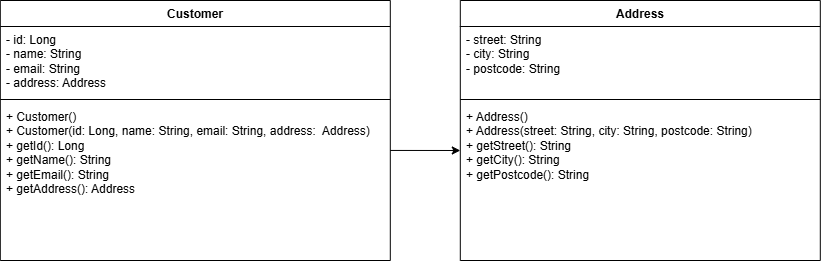

The diagram above was exported from draw.io. Its source (the exported page's mxGraphModel, read from the mxfile embedded in the PNG):
<mxGraphModel dx="1471" dy="894" grid="1" gridSize="10" guides="1" tooltips="1" connect="1" arrows="1" fold="1" page="1" pageScale="1" pageWidth="850" pageHeight="1100" math="0" shadow="0">
  <root>
    <mxCell id="0" />
    <mxCell id="1" parent="0" />
    <mxCell id="O0uNKRrYf58tC6qby7SK-1" parent="1" style="swimlane;fontStyle=1;align=center;verticalAlign=top;childLayout=stackLayout;horizontal=1;startSize=26;horizontalStack=0;resizeParent=1;resizeParentMax=0;resizeLast=0;collapsible=1;marginBottom=0;whiteSpace=wrap;html=1;" value="Customer" vertex="1">
      <mxGeometry height="260" width="390" x="10" y="170" as="geometry" />
    </mxCell>
    <mxCell id="O0uNKRrYf58tC6qby7SK-2" parent="O0uNKRrYf58tC6qby7SK-1" style="text;strokeColor=none;fillColor=none;align=left;verticalAlign=top;spacingLeft=4;spacingRight=4;overflow=hidden;rotatable=0;points=[[0,0.5],[1,0.5]];portConstraint=eastwest;whiteSpace=wrap;html=1;" value="- id: Long&lt;div&gt;- name: String&lt;br&gt;- email: String&lt;br&gt;- address: Address&lt;/div&gt;" vertex="1">
      <mxGeometry height="69" width="390" y="26" as="geometry" />
    </mxCell>
    <mxCell id="O0uNKRrYf58tC6qby7SK-3" parent="O0uNKRrYf58tC6qby7SK-1" style="line;strokeWidth=1;fillColor=none;align=left;verticalAlign=middle;spacingTop=-1;spacingLeft=3;spacingRight=3;rotatable=0;labelPosition=right;points=[];portConstraint=eastwest;strokeColor=inherit;" value="" vertex="1">
      <mxGeometry height="8" width="390" y="95" as="geometry" />
    </mxCell>
    <mxCell id="O0uNKRrYf58tC6qby7SK-4" parent="O0uNKRrYf58tC6qby7SK-1" style="text;strokeColor=none;fillColor=none;align=left;verticalAlign=top;spacingLeft=4;spacingRight=4;overflow=hidden;rotatable=0;points=[[0,0.5],[1,0.5]];portConstraint=eastwest;whiteSpace=wrap;html=1;" value="+ Customer()&lt;br&gt;+ Customer(id: Long, name: String, email: String, address:&amp;nbsp; Address)&lt;br&gt;+ getId(): Long&lt;br&gt;+ getName(): String&lt;br&gt;+ getEmail(): String&lt;br&gt;+ getAddress(): Address" vertex="1">
      <mxGeometry height="157" width="390" y="103" as="geometry" />
    </mxCell>
    <mxCell id="O0uNKRrYf58tC6qby7SK-5" parent="1" style="swimlane;fontStyle=1;align=center;verticalAlign=top;childLayout=stackLayout;horizontal=1;startSize=26;horizontalStack=0;resizeParent=1;resizeParentMax=0;resizeLast=0;collapsible=1;marginBottom=0;whiteSpace=wrap;html=1;" value="Address" vertex="1">
      <mxGeometry height="260" width="360" x="470" y="170" as="geometry" />
    </mxCell>
    <mxCell id="O0uNKRrYf58tC6qby7SK-6" parent="O0uNKRrYf58tC6qby7SK-5" style="text;strokeColor=none;fillColor=none;align=left;verticalAlign=top;spacingLeft=4;spacingRight=4;overflow=hidden;rotatable=0;points=[[0,0.5],[1,0.5]];portConstraint=eastwest;whiteSpace=wrap;html=1;" value="- street: String&lt;br/&gt;- city: String&lt;br/&gt;- postcode: String" vertex="1">
      <mxGeometry height="69" width="360" y="26" as="geometry" />
    </mxCell>
    <mxCell id="O0uNKRrYf58tC6qby7SK-7" parent="O0uNKRrYf58tC6qby7SK-5" style="line;strokeWidth=1;fillColor=none;align=left;verticalAlign=middle;spacingTop=-1;spacingLeft=3;spacingRight=3;rotatable=0;labelPosition=right;points=[];portConstraint=eastwest;strokeColor=inherit;" value="" vertex="1">
      <mxGeometry height="8" width="360" y="95" as="geometry" />
    </mxCell>
    <mxCell id="O0uNKRrYf58tC6qby7SK-8" parent="O0uNKRrYf58tC6qby7SK-5" style="text;strokeColor=none;fillColor=none;align=left;verticalAlign=top;spacingLeft=4;spacingRight=4;overflow=hidden;rotatable=0;points=[[0,0.5],[1,0.5]];portConstraint=eastwest;whiteSpace=wrap;html=1;" value="+ Address()&lt;br/&gt;+ Address(street: String, city: String, postcode: String)&lt;br/&gt;+ getStreet(): String&lt;br/&gt;+ getCity(): String&lt;br/&gt;+ getPostcode(): String" vertex="1">
      <mxGeometry height="157" width="360" y="103" as="geometry" />
    </mxCell>
    <mxCell id="O0uNKRrYf58tC6qby7SK-9" edge="1" parent="1" source="O0uNKRrYf58tC6qby7SK-4" style="endArrow=classic;html=1;rounded=0;exitX=1;exitY=0.299;exitDx=0;exitDy=0;exitPerimeter=0;" value="">
      <mxGeometry height="50" relative="1" width="50" as="geometry">
        <mxPoint x="430" y="320" as="sourcePoint" />
        <mxPoint x="470" y="320" as="targetPoint" />
      </mxGeometry>
    </mxCell>
  </root>
</mxGraphModel>